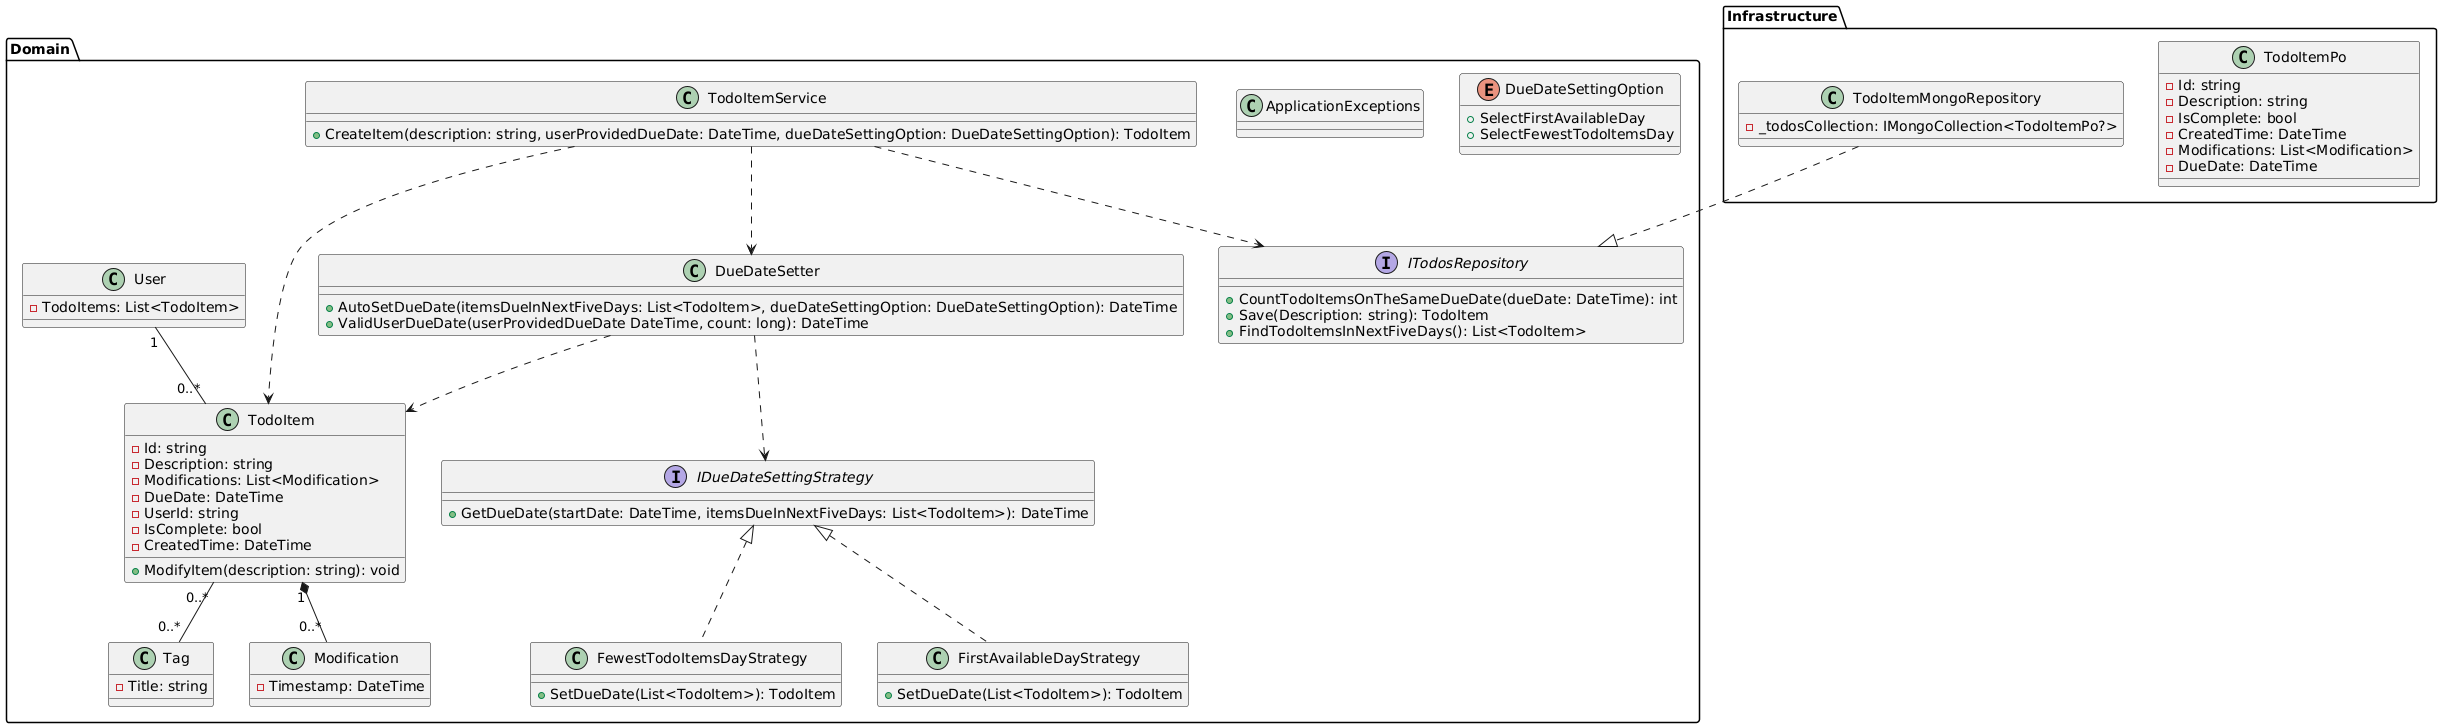

The diagram above was rendered by PlantUML. Its source (embedded in the PNG):
@startuml
package Domain{
class User{
    - TodoItems: List<TodoItem>
}

class TodoItem {
    - Id: string
    - Description: string
    - Modifications: List<Modification> 
    - DueDate: DateTime
    - UserId: string
    - IsComplete: bool
    - CreatedTime: DateTime
    + ModifyItem(description: string): void
}

class TodoItemService {
    + CreateItem(description: string, userProvidedDueDate: DateTime, dueDateSettingOption: DueDateSettingOption): TodoItem
}
class Tag{
    - Title: string
}
class Modification{
    - Timestamp: DateTime
}
class  ApplicationExceptions{}


class DueDateSetter{
    + AutoSetDueDate(itemsDueInNextFiveDays: List<TodoItem>, dueDateSettingOption: DueDateSettingOption): DateTime
    + ValidUserDueDate(userProvidedDueDate DateTime, count: long): DateTime
}

interface IDueDateSettingStrategy{
    + GetDueDate(startDate: DateTime, itemsDueInNextFiveDays: List<TodoItem>): DateTime
    }

class FewestTodoItemsDayStrategy{
    + SetDueDate(List<TodoItem>): TodoItem
}
class FirstAvailableDayStrategy{
    + SetDueDate(List<TodoItem>): TodoItem
}

enum DueDateSettingOption{
    + SelectFirstAvailableDay
    + SelectFewestTodoItemsDay
    }


interface ITodosRepository{
    + CountTodoItemsOnTheSameDueDate(dueDate: DateTime): int
    + Save(Description: string): TodoItem
    + FindTodoItemsInNextFiveDays(): List<TodoItem>
    }
}
package Infrastructure{
class TodoItemMongoRepository {
    - _todosCollection: IMongoCollection<TodoItemPo?>
}

class TodoItemPo {
    - Id: string
    - Description: string
    - IsComplete: bool
    - CreatedTime: DateTime
    - Modifications: List<Modification> 
    - DueDate: DateTime
}
}


User"1" -- "0..*" TodoItem
TodoItem "1" *-- "0..*" Modification
TodoItem "0..*" -- "0..*" Tag
TodoItemService ..> ITodosRepository
TodoItemService ..> DueDateSetter
TodoItemService ..> TodoItem
DueDateSetter..> IDueDateSettingStrategy
DueDateSetter..> TodoItem
IDueDateSettingStrategy <|.. FewestTodoItemsDayStrategy
IDueDateSettingStrategy <|.. FirstAvailableDayStrategy
TodoItemMongoRepository ..|> ITodosRepository
@enduml